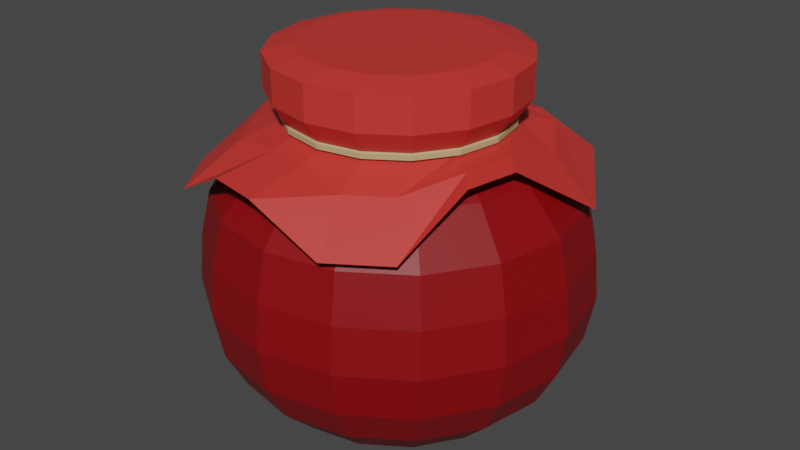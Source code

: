 # Source: Strawberry.blend  (saved by Blender 2.90.8; exported with 4.5.12 LTS)
import bpy
from mathutils import Matrix  # noqa: F401  (used for matrix-valued properties, if any)

bpy.ops.wm.read_factory_settings(use_empty=True)
scene = bpy.context.scene
scene.name = 'Scene'

# ---- collections
col_collection = bpy.data.collections.new('Collection'); scene.collection.children.link(col_collection)

# ---- materials (node trees are filled in below, after node groups)
mat_cap = bpy.data.materials.new('Cap')
mat_jam = bpy.data.materials.new('Jam')
mat_string = bpy.data.materials.new('String')

# ---- material node trees
mat_cap.use_nodes = True; mat_cap.node_tree.nodes.clear()
_N = mat_cap.node_tree.nodes; _L = mat_cap.node_tree.links
n0 = _N.new('ShaderNodeBsdfPrincipled'); n0.name = 'Principled BSDF'; n0.location = (10, 300)
n0.distribution = 'GGX'
n0.subsurface_method = 'BURLEY'
n0.inputs[0].default_value = (0.6246, 0.03632, 0.02907, 1.0)
n0.inputs[3].default_value = 1.45
n0.inputs[27].default_value = (0.0, 0.0, 0.0, 1.0)
n0.inputs[28].default_value = 1.0
n1 = _N.new('ShaderNodeOutputMaterial'); n1.name = 'Material Output'; n1.location = (300, 300)
_L.new(n0.outputs[0], n1.inputs[0])
n1.is_active_output = True
mat_jam.use_nodes = True; mat_jam.node_tree.nodes.clear()
_N = mat_jam.node_tree.nodes; _L = mat_jam.node_tree.links
n0 = _N.new('ShaderNodeBsdfPrincipled'); n0.name = 'Principled BSDF'; n0.location = (10, 300)
n0.distribution = 'GGX'
n0.subsurface_method = 'BURLEY'
n0.inputs[0].default_value = (0.2402, 0.0, 0.002468, 1.0)
n0.inputs[3].default_value = 1.45
n0.inputs[27].default_value = (0.0, 0.0, 0.0, 1.0)
n0.inputs[28].default_value = 1.0
n1 = _N.new('ShaderNodeOutputMaterial'); n1.name = 'Material Output'; n1.location = (300, 300)
_L.new(n0.outputs[0], n1.inputs[0])
n1.is_active_output = True
mat_string.use_nodes = True; mat_string.node_tree.nodes.clear()
_N = mat_string.node_tree.nodes; _L = mat_string.node_tree.links
n0 = _N.new('ShaderNodeBsdfPrincipled'); n0.name = 'Principled BSDF'; n0.location = (10, 300)
n0.distribution = 'GGX'
n0.subsurface_method = 'BURLEY'
n0.inputs[0].default_value = (0.4969, 0.4032, 0.2089, 1.0)
n0.inputs[3].default_value = 1.45
n0.inputs[27].default_value = (0.0, 0.0, 0.0, 1.0)
n0.inputs[28].default_value = 1.0
n1 = _N.new('ShaderNodeOutputMaterial'); n1.name = 'Material Output'; n1.location = (300, 300)
_L.new(n0.outputs[0], n1.inputs[0])
n1.is_active_output = True

# ---- world
world_world = bpy.data.worlds.new('World'); scene.world = world_world
world_world.use_nodes = True; world_world.node_tree.nodes.clear()
_N = world_world.node_tree.nodes; _L = world_world.node_tree.links
n0 = _N.new('ShaderNodeOutputWorld'); n0.name = 'World Output'; n0.location = (300, 300)
n1 = _N.new('ShaderNodeBackground'); n1.name = 'Background'; n1.location = (10, 300)
n1.inputs[0].default_value = (0.05088, 0.05088, 0.05088, 1.0)
_L.new(n1.outputs[0], n0.inputs[0])
n0.is_active_output = True
world_world.color = (0.05088, 0.05088, 0.05088)
world_world.use_sun_shadow = False
world_world.sun_shadow_jitter_overblur = 0.0

# ---- meshes
me_cylinder_005 = bpy.data.meshes.new('Cylinder.005')
me_cylinder_005.from_pydata([(6.424e-09, 0.8276, 0.005534), (0.3167, 0.7646, 0.005534), (0.5852, 0.5852, 0.005534), (0.7646, 0.3167, 0.005534), (0.8276, -3.425e-08, 0.005534), (0.7646, -0.3167, 0.005534), (0.5852, -0.5852, 0.005534), (0.3167, -0.7646, 0.005534), (1.314e-07, -0.8276, 0.005534), (-0.3167, -0.7646, 0.005534), (-0.5852, -0.5852, 0.005534), (-0.7646, -0.3167, 0.005534), (-0.8276, 1.18e-08, 0.005534), (-0.7646, 0.3167, 0.005534), (-0.5852, 0.5852, 0.005534), (-0.3167, 0.7646, 0.005534), (-0.003337, 1.006, 2.894), (0.3813, 0.9295, 2.894), (0.7073, 0.7116, 2.894), (0.9252, 0.3856, 2.894), (1.002, 0.0009598, 2.894), (0.9252, -0.3837, 2.894), (0.7073, -0.7097, 2.894), (0.3813, -0.9276, 2.894), (-0.003337, -1.004, 2.894), (-0.3879, -0.9276, 2.894), (-0.714, -0.7097, 2.894), (-0.9319, -0.3837, 2.894), (-1.008, 0.0009599, 2.894), (-0.9319, 0.3856, 2.894), (-0.714, 0.7116, 2.894), (-0.3879, 0.9295, 2.894), (-4.681e-08, 1.386, 2.617), (-5.273e-08, 1.722, 2.226), (0.5303, 1.28, 2.617), (0.6591, 1.591, 2.226), (0.98, 0.98, 2.617), (1.218, 1.218, 2.226), (1.28, 0.5303, 2.617), (1.591, 0.6591, 2.226), (1.386, -7.189e-08, 2.617), (1.722, -8.68e-08, 2.226), (1.28, -0.5303, 2.617), (1.591, -0.6591, 2.226), (0.98, -0.98, 2.617), (1.218, -1.218, 2.226), (0.5303, -1.28, 2.617), (0.6591, -1.591, 2.226), (1.625e-07, -1.386, 2.617), (2.076e-07, -1.722, 2.226), (-0.5303, -1.28, 2.617), (-0.6591, -1.591, 2.226), (-0.98, -0.98, 2.617), (-1.218, -1.218, 2.226), (-1.28, -0.5303, 2.617), (-1.591, -0.6591, 2.226), (-1.386, 5.215e-09, 2.617), (-1.722, 9.01e-09, 2.226), (-1.28, 0.5303, 2.617), (-1.591, 0.6591, 2.226), (-0.98, 0.98, 2.617), (-1.218, 1.218, 2.226), (-0.5303, 1.28, 2.617), (-0.6591, 1.591, 2.226), (-4.29e-08, 1.778, 0.8851), (-5.323e-08, 1.825, 1.777), (-5.269e-08, 1.862, 1.332), (0.6983, 1.686, 1.777), (0.6803, 1.642, 0.8851), (0.7126, 1.72, 1.332), (1.29, 1.29, 1.777), (1.257, 1.257, 0.8851), (1.317, 1.317, 1.332), (1.686, 0.6983, 1.777), (1.642, 0.6803, 0.8851), (1.72, 0.7126, 1.332), (1.825, -8.954e-08, 1.777), (1.778, -8.636e-08, 0.8851), (1.862, -9.054e-08, 1.332), (1.686, -0.6983, 1.777), (1.642, -0.6803, 0.8851), (1.72, -0.7126, 1.332), (1.29, -1.29, 1.777), (1.257, -1.257, 0.8851), (1.317, -1.317, 1.332), (0.6983, -1.686, 1.777), (0.6803, -1.642, 0.8851), (0.7126, -1.72, 1.332), (2.224e-07, -1.825, 1.777), (2.255e-07, -1.778, 0.8851), (2.284e-07, -1.862, 1.332), (-0.6983, -1.686, 1.777), (-0.6803, -1.642, 0.8851), (-0.7126, -1.72, 1.332), (-1.29, -1.29, 1.777), (-1.257, -1.257, 0.8851), (-1.317, -1.317, 1.332), (-1.686, -0.6983, 1.777), (-1.642, -0.6803, 0.8851), (-1.72, -0.7126, 1.332), (-1.825, 1.197e-08, 1.777), (-1.778, 1.254e-08, 0.8851), (-1.862, 1.284e-08, 1.332), (-1.686, 0.6983, 1.777), (-1.642, 0.6803, 0.8851), (-1.72, 0.7126, 1.332), (-1.29, 1.29, 1.777), (-1.257, 1.257, 0.8851), (-1.317, 1.317, 1.332), (-0.6983, 1.686, 1.777), (-0.6803, 1.642, 0.8851), (-0.7126, 1.72, 1.332), (-1.163e-08, 1.253, 0.1922), (-3.49e-08, 1.583, 0.518), (0.6057, 1.462, 0.518), (0.4795, 1.158, 0.1922), (1.119, 1.119, 0.518), (0.8861, 0.8861, 0.1922), (1.462, 0.6057, 0.518), (1.158, 0.4795, 0.1922), (1.583, -7.68e-08, 0.518), (1.253, -5.673e-08, 0.1922), (1.462, -0.6057, 0.518), (1.158, -0.4795, 0.1922), (1.119, -1.119, 0.518), (0.8861, -0.8861, 0.1922), (0.6057, -1.462, 0.518), (0.4795, -1.158, 0.1922), (2.041e-07, -1.583, 0.518), (1.776e-07, -1.253, 0.1922), (-0.6057, -1.462, 0.518), (-0.4795, -1.158, 0.1922), (-1.119, -1.119, 0.518), (-0.8861, -0.8861, 0.1922), (-1.462, -0.6057, 0.518), (-1.158, -0.4795, 0.1922), (-1.583, 1.126e-08, 0.518), (-1.253, 1.299e-08, 0.1922), (-1.462, 0.6057, 0.518), (-1.158, 0.4796, 0.1922), (-1.119, 1.119, 0.518), (-0.8861, 0.8861, 0.1922), (-0.6057, 1.462, 0.518), (-0.4795, 1.158, 0.1922), (-0.003337, 1.195, 3.174), (0.4534, 1.104, 3.174), (0.8407, 0.845, 3.174), (1.099, 0.4577, 3.174), (1.19, 0.0009598, 3.174), (1.099, -0.4558, 3.174), (0.8407, -0.8431, 3.174), (0.4534, -1.102, 3.174), (-0.003337, -1.193, 3.174), (-0.4601, -1.102, 3.174), (-0.8474, -0.8431, 3.174), (-1.106, -0.4558, 3.174), (-1.197, 0.0009599, 3.174), (-1.106, 0.4577, 3.174), (-0.8474, 0.845, 3.174), (-0.4601, 1.104, 3.174), (-0.003337, 1.195, 3.507), (0.4534, 1.104, 3.507), (0.8407, 0.845, 3.507), (1.099, 0.4577, 3.507), (1.19, 0.0009598, 3.507), (1.099, -0.4558, 3.507), (0.8407, -0.8431, 3.507), (0.4534, -1.102, 3.507), (-0.003337, -1.193, 3.507), (-0.4601, -1.102, 3.507), (-0.8474, -0.8431, 3.507), (-1.106, -0.4558, 3.507), (-1.197, 0.0009599, 3.507), (-1.106, 0.4577, 3.507), (-0.8474, 0.845, 3.507), (-0.4601, 1.104, 3.507), (-0.003337, 0.9226, 3.573), (0.3494, 0.8525, 3.573), (0.6484, 0.6527, 3.573), (0.8482, 0.3537, 3.573), (0.9183, 0.0009598, 3.573), (0.8482, -0.3517, 3.573), (0.6484, -0.6508, 3.573), (0.3494, -0.8505, 3.573), (-0.003337, -0.9207, 3.573), (-0.356, -0.8505, 3.573), (-0.655, -0.6508, 3.573), (-0.8548, -0.3517, 3.573), (-0.925, 0.0009599, 3.573), (-0.8548, 0.3537, 3.573), (-0.655, 0.6527, 3.573), (-0.356, 0.8525, 3.573), (-0.003337, -1.063, 2.905), (-0.003337, -1.047, 2.964), (-0.4044, -0.9674, 2.964), (-0.4104, -0.9818, 2.905), (0.4037, 0.9838, 2.905), (0.3978, 0.9693, 2.964), (0.7378, 0.7421, 2.964), (0.7489, 0.7532, 2.905), (-0.7445, -0.7402, 2.964), (-0.7555, -0.7512, 2.905), (0.965, 0.4021, 2.964), (0.9795, 0.408, 2.905), (-0.9717, -0.4001, 2.964), (-0.9861, -0.4061, 2.905), (1.045, 0.0009598, 2.964), (1.06, 0.0009598, 2.905), (-1.051, 0.0009599, 2.964), (-1.067, 0.0009599, 2.905), (0.965, -0.4001, 2.964), (0.9795, -0.4061, 2.905), (-0.9717, 0.4021, 2.964), (-0.9861, 0.408, 2.905), (0.7378, -0.7402, 2.964), (0.7489, -0.7512, 2.905), (-0.7445, 0.7421, 2.964), (-0.7555, 0.7532, 2.905), (0.3978, -0.9674, 2.964), (0.4037, -0.9818, 2.905), (-0.4044, 0.9693, 2.964), (-0.4104, 0.9838, 2.905), (-0.003337, 1.065, 2.905), (-0.003337, 1.049, 2.964), (-0.003337, -1.066, 2.953), (-0.4116, -0.9846, 2.953), (0.4049, 0.9865, 2.953), (0.751, 0.7553, 2.953), (-0.7577, -0.7534, 2.953), (0.9822, 0.4092, 2.953), (-0.9889, -0.4073, 2.953), (1.063, 0.0009598, 2.953), (-1.07, 0.0009599, 2.953), (0.9822, -0.4073, 2.953), (-0.9889, 0.4092, 2.953), (0.751, -0.7534, 2.953), (-0.7577, 0.7553, 2.953), (0.4049, -0.9846, 2.953), (-0.4116, 0.9865, 2.953), (-0.003337, 1.068, 2.953), (0.09725, 1.533, 2.663), (0.5515, 1.442, 2.663), (1.189, 1.379, 2.449), (1.775, 0.4489, 2.339), (1.423, -0.2555, 2.829), (1.322, -0.7641, 2.829), (1.127, -1.388, 2.343), (0.6101, -1.733, 2.343), (-0.09438, -1.755, 2.678), (-0.5862, -1.657, 2.678), (-1.343, -1.405, 2.265), (-1.722, -0.8378, 2.265), (-1.717, 0.02539, 2.609), (-1.585, 0.689, 2.609), (-1.413, 1.327, 2.167), (-0.6657, 1.826, 2.167), (-0.4257, -1.121, 2.81), (-0.03645, -1.198, 2.81), (0.9665, 1.048, 2.758), (0.4191, 1.028, 2.773), (-1.009, -0.9963, 2.698), (1.341, 0.457, 2.704), (-1.315, -0.5389, 2.698), (1.264, -0.1159, 2.869), (-1.399, 0.01355, 2.682), (1.171, -0.5847, 2.869), (-1.291, 0.5531, 2.682), (0.8403, -1.039, 2.716), (-0.9802, 0.9907, 2.692), (0.4717, -1.285, 2.716), (-0.5228, 1.296, 2.692), (0.0444, 1.103, 2.773)], [], [(15, 143, 112, 0), (116, 114, 68, 71), (118, 116, 71, 74), (120, 118, 74, 77), (122, 120, 77, 80), (124, 122, 80, 83), (126, 124, 83, 86), (128, 126, 86, 89), (130, 128, 89, 92), (132, 130, 92, 95), (134, 132, 95, 98), (136, 134, 98, 101), (138, 136, 101, 104), (140, 138, 104, 107), (46, 44, 22, 23), (142, 140, 107, 110), (113, 142, 110, 64), (0, 1, 2, 3, 4, 5, 6, 7, 8, 9, 10, 11, 12, 13, 14, 15), (62, 60, 30, 31), (56, 54, 27, 28), (36, 34, 17, 18), (42, 40, 20, 21), (52, 50, 25, 26), (60, 58, 29, 30), (38, 36, 18, 19), (48, 46, 23, 24), (58, 56, 28, 29), (44, 42, 21, 22), (54, 52, 26, 27), (40, 38, 19, 20), (50, 48, 24, 25), (32, 62, 31, 16), (109, 106, 61, 63), (194, 193, 152, 153), (88, 85, 47, 49), (91, 88, 49, 51), (70, 67, 35, 37), (0, 112, 115, 1), (94, 91, 51, 53), (73, 70, 37, 39), (97, 94, 53, 55), (76, 73, 39, 41), (100, 97, 55, 57), (79, 76, 41, 43), (103, 100, 57, 59), (82, 79, 43, 45), (106, 103, 59, 61), (85, 82, 45, 47), (65, 109, 63, 33), (35, 33, 32, 34), (2, 117, 119, 3), (37, 35, 34, 36), (3, 119, 121, 4), (39, 37, 36, 38), (4, 121, 123, 5), (41, 39, 38, 40), (5, 123, 125, 6), (43, 41, 40, 42), (6, 125, 127, 7), (45, 43, 42, 44), (7, 127, 129, 8), (47, 45, 44, 46), (8, 129, 131, 9), (49, 47, 46, 48), (9, 131, 133, 10), (51, 49, 48, 50), (10, 133, 135, 11), (53, 51, 50, 52), (11, 135, 137, 12), (55, 53, 52, 54), (12, 137, 139, 13), (57, 55, 54, 56), (13, 139, 141, 14), (59, 57, 56, 58), (14, 141, 143, 15), (61, 59, 58, 60), (63, 61, 60, 62), (1, 115, 117, 2), (33, 63, 62, 32), (34, 32, 16, 17), (68, 64, 66, 69), (69, 66, 65, 67), (71, 68, 69, 72), (72, 69, 67, 70), (74, 71, 72, 75), (75, 72, 70, 73), (77, 74, 75, 78), (78, 75, 73, 76), (80, 77, 78, 81), (81, 78, 76, 79), (83, 80, 81, 84), (84, 81, 79, 82), (86, 83, 84, 87), (87, 84, 82, 85), (89, 86, 87, 90), (90, 87, 85, 88), (92, 89, 90, 93), (93, 90, 88, 91), (95, 92, 93, 96), (96, 93, 91, 94), (98, 95, 96, 99), (99, 96, 94, 97), (101, 98, 99, 102), (102, 99, 97, 100), (104, 101, 102, 105), (105, 102, 100, 103), (107, 104, 105, 108), (108, 105, 103, 106), (110, 107, 108, 111), (111, 108, 106, 109), (64, 110, 111, 66), (66, 111, 109, 65), (67, 65, 33, 35), (115, 112, 113, 114), (117, 115, 114, 116), (119, 117, 116, 118), (121, 119, 118, 120), (123, 121, 120, 122), (125, 123, 122, 124), (127, 125, 124, 126), (129, 127, 126, 128), (131, 129, 128, 130), (133, 131, 130, 132), (135, 133, 132, 134), (137, 135, 134, 136), (139, 137, 136, 138), (141, 139, 138, 140), (143, 141, 140, 142), (112, 143, 142, 113), (114, 113, 64, 68), (156, 155, 171, 172), (198, 197, 145, 146), (200, 194, 153, 154), (202, 198, 146, 147), (204, 200, 154, 155), (206, 202, 147, 148), (208, 204, 155, 156), (210, 206, 148, 149), (212, 208, 156, 157), (214, 210, 149, 150), (216, 212, 157, 158), (218, 214, 150, 151), (220, 216, 158, 159), (193, 218, 151, 152), (197, 223, 144, 145), (223, 220, 159, 144), (162, 161, 177, 178), (149, 148, 164, 165), (157, 156, 172, 173), (150, 149, 165, 166), (158, 157, 173, 174), (151, 150, 166, 167), (159, 158, 174, 175), (152, 151, 167, 168), (145, 144, 160, 161), (144, 159, 175, 160), (153, 152, 168, 169), (146, 145, 161, 162), (154, 153, 169, 170), (147, 146, 162, 163), (155, 154, 170, 171), (148, 147, 163, 164), (177, 176, 191, 190, 189, 188, 187, 186, 185, 184, 183, 182, 181, 180, 179, 178), (170, 169, 185, 186), (163, 162, 178, 179), (171, 170, 186, 187), (164, 163, 179, 180), (172, 171, 187, 188), (165, 164, 180, 181), (173, 172, 188, 189), (166, 165, 181, 182), (174, 173, 189, 190), (167, 166, 182, 183), (175, 174, 190, 191), (168, 167, 183, 184), (161, 160, 176, 177), (160, 175, 191, 176), (169, 168, 184, 185), (16, 31, 221, 222), (239, 238, 220, 223), (17, 16, 222, 196), (226, 239, 223, 197), (24, 23, 219, 192), (224, 237, 218, 193), (31, 30, 217, 221), (238, 236, 216, 220), (23, 22, 215, 219), (237, 235, 214, 218), (30, 29, 213, 217), (236, 234, 212, 216), (22, 21, 211, 215), (235, 233, 210, 214), (29, 28, 209, 213), (234, 232, 208, 212), (21, 20, 207, 211), (233, 231, 206, 210), (28, 27, 205, 209), (232, 230, 204, 208), (20, 19, 203, 207), (231, 229, 202, 206), (27, 26, 201, 205), (230, 228, 200, 204), (19, 18, 199, 203), (229, 227, 198, 202), (26, 25, 195, 201), (228, 225, 194, 200), (18, 17, 196, 199), (227, 226, 197, 198), (25, 24, 192, 195), (225, 224, 193, 194), (195, 192, 224, 225), (199, 196, 226, 227), (201, 195, 225, 228), (203, 199, 227, 229), (205, 201, 228, 230), (207, 203, 229, 231), (209, 205, 230, 232), (211, 207, 231, 233), (213, 209, 232, 234), (215, 211, 233, 235), (217, 213, 234, 236), (219, 215, 235, 237), (221, 217, 236, 238), (192, 219, 237, 224), (196, 222, 239, 226), (222, 221, 238, 239), (257, 256, 249, 248), (259, 258, 242, 241), (256, 260, 250, 249), (258, 261, 243, 242), (260, 262, 251, 250), (261, 263, 244, 243), (262, 264, 252, 251), (263, 265, 245, 244), (264, 266, 253, 252), (265, 267, 246, 245), (266, 268, 254, 253), (267, 269, 247, 246), (268, 270, 255, 254), (269, 257, 248, 247), (271, 259, 241, 240), (270, 271, 240, 255), (31, 16, 271, 270), (16, 17, 259, 271), (23, 24, 257, 269), (30, 31, 270, 268), (22, 23, 269, 267), (29, 30, 268, 266), (21, 22, 267, 265), (28, 29, 266, 264), (20, 21, 265, 263), (27, 28, 264, 262), (19, 20, 263, 261), (26, 27, 262, 260), (18, 19, 261, 258), (25, 26, 260, 256), (17, 18, 258, 259), (24, 25, 256, 257)])
me_cylinder_005.polygons.foreach_set('material_index', [1, 1, 1, 1, 1, 1, 1, 1, 1, 1, 1, 1, 1, 1, 1, 1, 1, 1, 1, 1, 0, 1, 1, 1, 1, 1, 1, 1, 1, 1, 1, 0, 1, 0, 1, 1, 1, 1, 1, 1, 1, 1, 1, 1, 1, 1, 1, 1, 1, 1, 1, 1, 1, 1, 1, 1, 1, 1, 1, 1, 1, 1, 1, 1, 1, 1, 1, 1, 1, 1, 1, 1, 1, 1, 1, 1, 1, 1, 1, 0, 1, 1, 1, 1, 1, 1, 1, 1, 1, 1, 1, 1, 1, 1, 1, 1, 1, 1, 1, 1, 1, 1, 1, 1, 1, 1, 1, 1, 1, 1, 1, 1, 1, 1, 1, 1, 1, 1, 1, 1, 1, 1, 1, 1, 1, 1, 1, 1, 1, 1, 0, 0, 0, 0, 0, 0, 0, 0, 0, 0, 0, 0, 0, 0, 0, 0, 0, 0, 0, 0, 0, 0, 0, 0, 0, 0, 0, 0, 0, 0, 0, 0, 0, 0, 0, 0, 0, 0, 0, 0, 0, 0, 0, 0, 0, 0, 0, 0, 0, 2, 0, 2, 0, 2, 0, 2, 0, 2, 0, 2, 0, 2, 0, 2, 0, 2, 0, 2, 0, 2, 0, 2, 0, 2, 0, 2, 0, 2, 0, 2, 2, 2, 2, 2, 2, 2, 2, 2, 2, 2, 2, 2, 2, 2, 2, 2, 0, 0, 0, 0, 0, 0, 0, 0, 0, 0, 0, 0, 0, 0, 0, 0, 0, 1, 0, 0, 0, 0, 0, 0, 0, 0, 0, 0, 0, 0, 0, 0])
_uv = me_cylinder_005.uv_layers.new(name='UVMap')
_uv.uv.foreach_set('vector', [0.0625, 0.5, 0.0625, 0.875, 0.0, 0.875, 0.0, 0.5, 0.875, 1.0, 0.9375, 1.0, 0.9375, 1.0, 0.875, 1.0, 0.8125, 1.0, 0.875, 1.0, 0.875, 1.0, 0.8125, 1.0, 0.75, 1.0, 0.8125, 1.0, 0.8125, 1.0, 0.75, 1.0, 0.6875, 1.0, 0.75, 1.0, 0.75, 1.0, 0.6875, 1.0, 0.625, 1.0, 0.6875, 1.0, 0.6875, 1.0, 0.625, 1.0, 0.5625, 1.0, 0.625, 1.0, 0.625, 1.0, 0.5625, 1.0, 0.5, 1.0, 0.5625, 1.0, 0.5625, 1.0, 0.5, 1.0, 0.4375, 1.0, 0.5, 1.0, 0.5, 1.0, 0.4375, 1.0, 0.375, 1.0, 0.4375, 1.0, 0.4375, 1.0, 0.375, 1.0, 0.3125, 1.0, 0.375, 1.0, 0.375, 1.0, 0.3125, 1.0, 0.25, 1.0, 0.3125, 1.0, 0.3125, 1.0, 0.25, 1.0, 0.1875, 1.0, 0.25, 1.0, 0.25, 1.0, 0.1875, 1.0, 0.125, 1.0, 0.1875, 1.0, 0.1875, 1.0, 0.125, 1.0, 0.5625, 1.0, 0.625, 1.0, 0.625, 1.0, 0.5625, 1.0, 0.0625, 1.0, 0.125, 1.0, 0.125, 1.0, 0.0625, 1.0, 0.0, 1.0, 0.0625, 1.0, 0.0625, 1.0, 0.0, 1.0, 0.75, 0.49, 0.8418, 0.4717, 0.9197, 0.4197, 0.9717, 0.3418, 0.99, 0.25, 0.9717, 0.1582, 0.9197, 0.08029, 0.8418, 0.02827, 0.75, 0.01, 0.6582, 0.02827, 0.5803, 0.08029, 0.5283, 0.1582, 0.51, 0.25, 0.5283, 0.3418, 0.5803, 0.4197, 0.6582, 0.4717, 0.0625, 1.0, 0.125, 1.0, 0.125, 1.0, 0.0625, 1.0, 0.25, 1.0, 0.3125, 1.0, 0.3125, 1.0, 0.25, 1.0, 0.875, 1.0, 0.9375, 1.0, 0.9375, 1.0, 0.875, 1.0, 0.6875, 1.0, 0.75, 1.0, 0.75, 1.0, 0.6875, 1.0, 0.375, 1.0, 0.4375, 1.0, 0.4375, 1.0, 0.375, 1.0, 0.125, 1.0, 0.1875, 1.0, 0.1875, 1.0, 0.125, 1.0, 0.8125, 1.0, 0.875, 1.0, 0.875, 1.0, 0.8125, 1.0, 0.5, 1.0, 0.5625, 1.0, 0.5625, 1.0, 0.5, 1.0, 0.1875, 1.0, 0.25, 1.0, 0.25, 1.0, 0.1875, 1.0, 0.625, 1.0, 0.6875, 1.0, 0.6875, 1.0, 0.625, 1.0, 0.3125, 1.0, 0.375, 1.0, 0.375, 1.0, 0.3125, 1.0, 0.75, 1.0, 0.8125, 1.0, 0.8125, 1.0, 0.75, 1.0, 0.4375, 1.0, 0.5, 1.0, 0.5, 1.0, 0.4375, 1.0, 0.0, 1.0, 0.0625, 1.0, 0.0625, 1.0, 0.0, 1.0, 0.0625, 1.0, 0.125, 1.0, 0.125, 1.0, 0.0625, 1.0, 0.4375, 1.0, 0.5, 1.0, 0.5, 1.0, 0.4375, 1.0, 0.5, 1.0, 0.5625, 1.0, 0.5625, 1.0, 0.5, 1.0, 0.4375, 1.0, 0.5, 1.0, 0.5, 1.0, 0.4375, 1.0, 0.875, 1.0, 0.9375, 1.0, 0.9375, 1.0, 0.875, 1.0, 1.0, 0.5, 1.0, 0.875, 0.9375, 0.875, 0.9375, 0.5, 0.375, 1.0, 0.4375, 1.0, 0.4375, 1.0, 0.375, 1.0, 0.8125, 1.0, 0.875, 1.0, 0.875, 1.0, 0.8125, 1.0, 0.3125, 1.0, 0.375, 1.0, 0.375, 1.0, 0.3125, 1.0, 0.75, 1.0, 0.8125, 1.0, 0.8125, 1.0, 0.75, 1.0, 0.25, 1.0, 0.3125, 1.0, 0.3125, 1.0, 0.25, 1.0, 0.6875, 1.0, 0.75, 1.0, 0.75, 1.0, 0.6875, 1.0, 0.1875, 1.0, 0.25, 1.0, 0.25, 1.0, 0.1875, 1.0, 0.625, 1.0, 0.6875, 1.0, 0.6875, 1.0, 0.625, 1.0, 0.125, 1.0, 0.1875, 1.0, 0.1875, 1.0, 0.125, 1.0, 0.5625, 1.0, 0.625, 1.0, 0.625, 1.0, 0.5625, 1.0, 0.0003903, 1.0, 0.0625, 1.0, 0.0625, 1.0, 0.000784, 1.0, 0.9375, 1.0, 0.9992, 1.0, 1.0, 1.0, 0.9375, 1.0, 0.875, 0.5, 0.875, 0.875, 0.8125, 0.875, 0.8125, 0.5, 0.875, 1.0, 0.9375, 1.0, 0.9375, 1.0, 0.875, 1.0, 0.8125, 0.5, 0.8125, 0.875, 0.75, 0.875, 0.75, 0.5, 0.8125, 1.0, 0.875, 1.0, 0.875, 1.0, 0.8125, 1.0, 0.75, 0.5, 0.75, 0.875, 0.6875, 0.875, 0.6875, 0.5, 0.75, 1.0, 0.8125, 1.0, 0.8125, 1.0, 0.75, 1.0, 0.6875, 0.5, 0.6875, 0.875, 0.625, 0.875, 0.625, 0.5, 0.6875, 1.0, 0.75, 1.0, 0.75, 1.0, 0.6875, 1.0, 0.625, 0.5, 0.625, 0.875, 0.5625, 0.875, 0.5625, 0.5, 0.625, 1.0, 0.6875, 1.0, 0.6875, 1.0, 0.625, 1.0, 0.5625, 0.5, 0.5625, 0.875, 0.5, 0.875, 0.5, 0.5, 0.5625, 1.0, 0.625, 1.0, 0.625, 1.0, 0.5625, 1.0, 0.5, 0.5, 0.5, 0.875, 0.4375, 0.875, 0.4375, 0.5, 0.5, 1.0, 0.5625, 1.0, 0.5625, 1.0, 0.5, 1.0, 0.4375, 0.5, 0.4375, 0.875, 0.375, 0.875, 0.375, 0.5, 0.4375, 1.0, 0.5, 1.0, 0.5, 1.0, 0.4375, 1.0, 0.375, 0.5, 0.375, 0.875, 0.3125, 0.875, 0.3125, 0.5, 0.375, 1.0, 0.4375, 1.0, 0.4375, 1.0, 0.375, 1.0, 0.3125, 0.5, 0.3125, 0.875, 0.25, 0.875, 0.25, 0.5, 0.3125, 1.0, 0.375, 1.0, 0.375, 1.0, 0.3125, 1.0, 0.25, 0.5, 0.25, 0.875, 0.1875, 0.875, 0.1875, 0.5, 0.25, 1.0, 0.3125, 1.0, 0.3125, 1.0, 0.25, 1.0, 0.1875, 0.5, 0.1875, 0.875, 0.125, 0.875, 0.125, 0.5, 0.1875, 1.0, 0.25, 1.0, 0.25, 1.0, 0.1875, 1.0, 0.125, 0.5, 0.125, 0.875, 0.0625, 0.875, 0.0625, 0.5, 0.125, 1.0, 0.1875, 1.0, 0.1875, 1.0, 0.125, 1.0, 0.0625, 1.0, 0.125, 1.0, 0.125, 1.0, 0.0625, 1.0, 0.9375, 0.5, 0.9375, 0.875, 0.875, 0.875, 0.875, 0.5, 0.000784, 1.0, 0.0625, 1.0, 0.0625, 1.0, 0.0, 1.0, 0.9375, 1.0, 1.0, 1.0, 1.0, 1.0, 0.9375, 1.0, 0.9375, 1.0, 1.0, 1.0, 0.9993, 1.0, 0.9375, 1.0, 0.9375, 1.0, 0.9993, 1.0, 0.9996, 1.0, 0.9375, 1.0, 0.875, 1.0, 0.9375, 1.0, 0.9375, 1.0, 0.875, 1.0, 0.875, 1.0, 0.9375, 1.0, 0.9375, 1.0, 0.875, 1.0, 0.8125, 1.0, 0.875, 1.0, 0.875, 1.0, 0.8125, 1.0, 0.8125, 1.0, 0.875, 1.0, 0.875, 1.0, 0.8125, 1.0, 0.75, 1.0, 0.8125, 1.0, 0.8125, 1.0, 0.75, 1.0, 0.75, 1.0, 0.8125, 1.0, 0.8125, 1.0, 0.75, 1.0, 0.6875, 1.0, 0.75, 1.0, 0.75, 1.0, 0.6875, 1.0, 0.6875, 1.0, 0.75, 1.0, 0.75, 1.0, 0.6875, 1.0, 0.625, 1.0, 0.6875, 1.0, 0.6875, 1.0, 0.625, 1.0, 0.625, 1.0, 0.6875, 1.0, 0.6875, 1.0, 0.625, 1.0, 0.5625, 1.0, 0.625, 1.0, 0.625, 1.0, 0.5625, 1.0, 0.5625, 1.0, 0.625, 1.0, 0.625, 1.0, 0.5625, 1.0, 0.5, 1.0, 0.5625, 1.0, 0.5625, 1.0, 0.5, 1.0, 0.5, 1.0, 0.5625, 1.0, 0.5625, 1.0, 0.5, 1.0, 0.4375, 1.0, 0.5, 1.0, 0.5, 1.0, 0.4375, 1.0, 0.4375, 1.0, 0.5, 1.0, 0.5, 1.0, 0.4375, 1.0, 0.375, 1.0, 0.4375, 1.0, 0.4375, 1.0, 0.375, 1.0, 0.375, 1.0, 0.4375, 1.0, 0.4375, 1.0, 0.375, 1.0, 0.3125, 1.0, 0.375, 1.0, 0.375, 1.0, 0.3125, 1.0, 0.3125, 1.0, 0.375, 1.0, 0.375, 1.0, 0.3125, 1.0, 0.25, 1.0, 0.3125, 1.0, 0.3125, 1.0, 0.25, 1.0, 0.25, 1.0, 0.3125, 1.0, 0.3125, 1.0, 0.25, 1.0, 0.1875, 1.0, 0.25, 1.0, 0.25, 1.0, 0.1875, 1.0, 0.1875, 1.0, 0.25, 1.0, 0.25, 1.0, 0.1875, 1.0, 0.125, 1.0, 0.1875, 1.0, 0.1875, 1.0, 0.125, 1.0, 0.125, 1.0, 0.1875, 1.0, 0.1875, 1.0, 0.125, 1.0, 0.0625, 1.0, 0.125, 1.0, 0.125, 1.0, 0.0625, 1.0, 0.0625, 1.0, 0.125, 1.0, 0.125, 1.0, 0.0625, 1.0, 0.0, 1.0, 0.0625, 1.0, 0.0625, 1.0, 0.0007051, 1.0, 0.0007051, 1.0, 0.0625, 1.0, 0.0625, 1.0, 0.0003903, 1.0, 0.9375, 1.0, 0.9996, 1.0, 0.9992, 1.0, 0.9375, 1.0, 0.9375, 0.875, 1.0, 0.875, 1.0, 1.0, 0.9375, 1.0, 0.875, 0.875, 0.9375, 0.875, 0.9375, 1.0, 0.875, 1.0, 0.8125, 0.875, 0.875, 0.875, 0.875, 1.0, 0.8125, 1.0, 0.75, 0.875, 0.8125, 0.875, 0.8125, 1.0, 0.75, 1.0, 0.6875, 0.875, 0.75, 0.875, 0.75, 1.0, 0.6875, 1.0, 0.625, 0.875, 0.6875, 0.875, 0.6875, 1.0, 0.625, 1.0, 0.5625, 0.875, 0.625, 0.875, 0.625, 1.0, 0.5625, 1.0, 0.5, 0.875, 0.5625, 0.875, 0.5625, 1.0, 0.5, 1.0, 0.4375, 0.875, 0.5, 0.875, 0.5, 1.0, 0.4375, 1.0, 0.375, 0.875, 0.4375, 0.875, 0.4375, 1.0, 0.375, 1.0, 0.3125, 0.875, 0.375, 0.875, 0.375, 1.0, 0.3125, 1.0, 0.25, 0.875, 0.3125, 0.875, 0.3125, 1.0, 0.25, 1.0, 0.1875, 0.875, 0.25, 0.875, 0.25, 1.0, 0.1875, 1.0, 0.125, 0.875, 0.1875, 0.875, 0.1875, 1.0, 0.125, 1.0, 0.0625, 0.875, 0.125, 0.875, 0.125, 1.0, 0.0625, 1.0, 0.0, 0.875, 0.0625, 0.875, 0.0625, 1.0, 0.0, 1.0, 0.9375, 1.0, 1.0, 1.0, 1.0, 1.0, 0.9375, 1.0, 0.25, 1.0, 0.3125, 1.0, 0.3125, 1.0, 0.25, 1.0, 0.875, 1.0, 0.9375, 1.0, 0.9375, 1.0, 0.875, 1.0, 0.375, 1.0, 0.4375, 1.0, 0.4375, 1.0, 0.375, 1.0, 0.8125, 1.0, 0.875, 1.0, 0.875, 1.0, 0.8125, 1.0, 0.3125, 1.0, 0.375, 1.0, 0.375, 1.0, 0.3125, 1.0, 0.75, 1.0, 0.8125, 1.0, 0.8125, 1.0, 0.75, 1.0, 0.25, 1.0, 0.3125, 1.0, 0.3125, 1.0, 0.25, 1.0, 0.6875, 1.0, 0.75, 1.0, 0.75, 1.0, 0.6875, 1.0, 0.1875, 1.0, 0.25, 1.0, 0.25, 1.0, 0.1875, 1.0, 0.625, 1.0, 0.6875, 1.0, 0.6875, 1.0, 0.625, 1.0, 0.125, 1.0, 0.1875, 1.0, 0.1875, 1.0, 0.125, 1.0, 0.5625, 1.0, 0.625, 1.0, 0.625, 1.0, 0.5625, 1.0, 0.0625, 1.0, 0.125, 1.0, 0.125, 1.0, 0.0625, 1.0, 0.5, 1.0, 0.5625, 1.0, 0.5625, 1.0, 0.5, 1.0, 0.9375, 1.0, 1.0, 1.0, 1.0, 1.0, 0.9375, 1.0, 0.0, 1.0, 0.0625, 1.0, 0.0625, 1.0, 0.0, 1.0, 0.875, 1.0, 0.9375, 1.0, 0.9375, 1.0, 0.875, 1.0, 0.6875, 1.0, 0.75, 1.0, 0.75, 1.0, 0.6875, 1.0, 0.1875, 1.0, 0.25, 1.0, 0.25, 1.0, 0.1875, 1.0, 0.625, 1.0, 0.6875, 1.0, 0.6875, 1.0, 0.625, 1.0, 0.125, 1.0, 0.1875, 1.0, 0.1875, 1.0, 0.125, 1.0, 0.5625, 1.0, 0.625, 1.0, 0.625, 1.0, 0.5625, 1.0, 0.0625, 1.0, 0.125, 1.0, 0.125, 1.0, 0.0625, 1.0, 0.5, 1.0, 0.5625, 1.0, 0.5625, 1.0, 0.5, 1.0, 0.9375, 1.0, 1.0, 1.0, 1.0, 1.0, 0.9375, 1.0, 0.0, 1.0, 0.0625, 1.0, 0.0625, 1.0, 0.0, 1.0, 0.4375, 1.0, 0.5, 1.0, 0.5, 1.0, 0.4375, 1.0, 0.875, 1.0, 0.9375, 1.0, 0.9375, 1.0, 0.875, 1.0, 0.375, 1.0, 0.4375, 1.0, 0.4375, 1.0, 0.375, 1.0, 0.8125, 1.0, 0.875, 1.0, 0.875, 1.0, 0.8125, 1.0, 0.3125, 1.0, 0.375, 1.0, 0.375, 1.0, 0.3125, 1.0, 0.75, 1.0, 0.8125, 1.0, 0.8125, 1.0, 0.75, 1.0, 0.3418, 0.4717, 0.25, 0.49, 0.1582, 0.4717, 0.08029, 0.4197, 0.02827, 0.3418, 0.01, 0.25, 0.02827, 0.1582, 0.08029, 0.08029, 0.1582, 0.02827, 0.25, 0.01, 0.3418, 0.02827, 0.4197, 0.08029, 0.4717, 0.1582, 0.49, 0.25, 0.4717, 0.3418, 0.4197, 0.4197, 0.375, 1.0, 0.4375, 1.0, 0.4375, 1.0, 0.375, 1.0, 0.8125, 1.0, 0.875, 1.0, 0.875, 1.0, 0.8125, 1.0, 0.3125, 1.0, 0.375, 1.0, 0.375, 1.0, 0.3125, 1.0, 0.75, 1.0, 0.8125, 1.0, 0.8125, 1.0, 0.75, 1.0, 0.25, 1.0, 0.3125, 1.0, 0.3125, 1.0, 0.25, 1.0, 0.6875, 1.0, 0.75, 1.0, 0.75, 1.0, 0.6875, 1.0, 0.1875, 1.0, 0.25, 1.0, 0.25, 1.0, 0.1875, 1.0, 0.625, 1.0, 0.6875, 1.0, 0.6875, 1.0, 0.625, 1.0, 0.125, 1.0, 0.1875, 1.0, 0.1875, 1.0, 0.125, 1.0, 0.5625, 1.0, 0.625, 1.0, 0.625, 1.0, 0.5625, 1.0, 0.0625, 1.0, 0.125, 1.0, 0.125, 1.0, 0.0625, 1.0, 0.5, 1.0, 0.5625, 1.0, 0.5625, 1.0, 0.5, 1.0, 0.9375, 1.0, 1.0, 1.0, 1.0, 1.0, 0.9375, 1.0, 0.0, 1.0, 0.0625, 1.0, 0.0625, 1.0, 0.0, 1.0, 0.4375, 1.0, 0.5, 1.0, 0.5, 1.0, 0.4375, 1.0, 0.0, 1.0, 0.0625, 1.0, 0.0625, 1.0, 0.0, 1.0, 0.0, 1.0, 0.0625, 1.0, 0.0625, 1.0, 0.0, 1.0, 0.9375, 1.0, 1.0, 1.0, 1.0, 1.0, 0.9375, 1.0, 0.9375, 1.0, 1.0, 1.0, 1.0, 1.0, 0.9375, 1.0, 0.5, 1.0, 0.5625, 1.0, 0.5625, 1.0, 0.5, 1.0, 0.5, 1.0, 0.5625, 1.0, 0.5625, 1.0, 0.5, 1.0, 0.0625, 1.0, 0.125, 1.0, 0.125, 1.0, 0.0625, 1.0, 0.0625, 1.0, 0.125, 1.0, 0.125, 1.0, 0.0625, 1.0, 0.5625, 1.0, 0.625, 1.0, 0.625, 1.0, 0.5625, 1.0, 0.5625, 1.0, 0.625, 1.0, 0.625, 1.0, 0.5625, 1.0, 0.125, 1.0, 0.1875, 1.0, 0.1875, 1.0, 0.125, 1.0, 0.125, 1.0, 0.1875, 1.0, 0.1875, 1.0, 0.125, 1.0, 0.625, 1.0, 0.6875, 1.0, 0.6875, 1.0, 0.625, 1.0, 0.625, 1.0, 0.6875, 1.0, 0.6875, 1.0, 0.625, 1.0, 0.1875, 1.0, 0.25, 1.0, 0.25, 1.0, 0.1875, 1.0, 0.1875, 1.0, 0.25, 1.0, 0.25, 1.0, 0.1875, 1.0, 0.6875, 1.0, 0.75, 1.0, 0.75, 1.0, 0.6875, 1.0, 0.6875, 1.0, 0.75, 1.0, 0.75, 1.0, 0.6875, 1.0, 0.25, 1.0, 0.3125, 1.0, 0.3125, 1.0, 0.25, 1.0, 0.25, 1.0, 0.3125, 1.0, 0.3125, 1.0, 0.25, 1.0, 0.75, 1.0, 0.8125, 1.0, 0.8125, 1.0, 0.75, 1.0, 0.75, 1.0, 0.8125, 1.0, 0.8125, 1.0, 0.75, 1.0, 0.3125, 1.0, 0.375, 1.0, 0.375, 1.0, 0.3125, 1.0, 0.3125, 1.0, 0.375, 1.0, 0.375, 1.0, 0.3125, 1.0, 0.8125, 1.0, 0.875, 1.0, 0.875, 1.0, 0.8125, 1.0, 0.8125, 1.0, 0.875, 1.0, 0.875, 1.0, 0.8125, 1.0, 0.375, 1.0, 0.4375, 1.0, 0.4375, 1.0, 0.375, 1.0, 0.375, 1.0, 0.4375, 1.0, 0.4375, 1.0, 0.375, 1.0, 0.875, 1.0, 0.9375, 1.0, 0.9375, 1.0, 0.875, 1.0, 0.875, 1.0, 0.9375, 1.0, 0.9375, 1.0, 0.875, 1.0, 0.4375, 1.0, 0.5, 1.0, 0.5, 1.0, 0.4375, 1.0, 0.4375, 1.0, 0.5, 1.0, 0.5, 1.0, 0.4375, 1.0, 0.4375, 1.0, 0.5, 1.0, 0.5, 1.0, 0.4375, 1.0, 0.875, 1.0, 0.9375, 1.0, 0.9375, 1.0, 0.875, 1.0, 0.375, 1.0, 0.4375, 1.0, 0.4375, 1.0, 0.375, 1.0, 0.8125, 1.0, 0.875, 1.0, 0.875, 1.0, 0.8125, 1.0, 0.3125, 1.0, 0.375, 1.0, 0.375, 1.0, 0.3125, 1.0, 0.75, 1.0, 0.8125, 1.0, 0.8125, 1.0, 0.75, 1.0, 0.25, 1.0, 0.3125, 1.0, 0.3125, 1.0, 0.25, 1.0, 0.6875, 1.0, 0.75, 1.0, 0.75, 1.0, 0.6875, 1.0, 0.1875, 1.0, 0.25, 1.0, 0.25, 1.0, 0.1875, 1.0, 0.625, 1.0, 0.6875, 1.0, 0.6875, 1.0, 0.625, 1.0, 0.125, 1.0, 0.1875, 1.0, 0.1875, 1.0, 0.125, 1.0, 0.5625, 1.0, 0.625, 1.0, 0.625, 1.0, 0.5625, 1.0, 0.0625, 1.0, 0.125, 1.0, 0.125, 1.0, 0.0625, 1.0, 0.5, 1.0, 0.5625, 1.0, 0.5625, 1.0, 0.5, 1.0, 0.9375, 1.0, 1.0, 1.0, 1.0, 1.0, 0.9375, 1.0, 0.0, 1.0, 0.0625, 1.0, 0.0625, 1.0, 0.0, 1.0, 0.5, 1.0, 0.4375, 1.0, 0.4375, 1.0, 0.5, 1.0, 0.9375, 1.0, 0.875, 1.0, 0.875, 1.0, 0.9375, 1.0, 0.4375, 1.0, 0.375, 1.0, 0.375, 1.0, 0.4375, 1.0, 0.875, 1.0, 0.8125, 1.0, 0.8125, 1.0, 0.875, 1.0, 0.375, 1.0, 0.3125, 1.0, 0.3125, 1.0, 0.375, 1.0, 0.8125, 1.0, 0.75, 1.0, 0.75, 1.0, 0.8125, 1.0, 0.3125, 1.0, 0.25, 1.0, 0.25, 1.0, 0.3125, 1.0, 0.75, 1.0, 0.6875, 1.0, 0.6875, 1.0, 0.75, 1.0, 0.25, 1.0, 0.1875, 1.0, 0.1875, 1.0, 0.25, 1.0, 0.6875, 1.0, 0.625, 1.0, 0.625, 1.0, 0.6875, 1.0, 0.1875, 1.0, 0.125, 1.0, 0.125, 1.0, 0.1875, 1.0, 0.625, 1.0, 0.5625, 1.0, 0.5625, 1.0, 0.625, 1.0, 0.125, 1.0, 0.0625, 1.0, 0.0625, 1.0, 0.125, 1.0, 0.5625, 1.0, 0.5, 1.0, 0.5, 1.0, 0.5625, 1.0, 1.0, 1.0, 0.9375, 1.0, 0.9375, 1.0, 1.0, 1.0, 0.0625, 1.0, 0.0, 1.0, 0.0, 1.0, 0.0625, 1.0, 0.0625, 1.0, 0.0, 1.0, 0.0, 1.0, 0.0625, 1.0, 1.0, 1.0, 0.9375, 1.0, 0.9375, 1.0, 1.0, 1.0, 0.5625, 1.0, 0.5, 1.0, 0.5, 1.0, 0.5625, 1.0, 0.125, 1.0, 0.0625, 1.0, 0.0625, 1.0, 0.125, 1.0, 0.625, 1.0, 0.5625, 1.0, 0.5625, 1.0, 0.625, 1.0, 0.1875, 1.0, 0.125, 1.0, 0.125, 1.0, 0.1875, 1.0, 0.6875, 1.0, 0.625, 1.0, 0.625, 1.0, 0.6875, 1.0, 0.25, 1.0, 0.1875, 1.0, 0.1875, 1.0, 0.25, 1.0, 0.75, 1.0, 0.6875, 1.0, 0.6875, 1.0, 0.75, 1.0, 0.3125, 1.0, 0.25, 1.0, 0.25, 1.0, 0.3125, 1.0, 0.8125, 1.0, 0.75, 1.0, 0.75, 1.0, 0.8125, 1.0, 0.375, 1.0, 0.3125, 1.0, 0.3125, 1.0, 0.375, 1.0, 0.875, 1.0, 0.8125, 1.0, 0.8125, 1.0, 0.875, 1.0, 0.4375, 1.0, 0.375, 1.0, 0.375, 1.0, 0.4375, 1.0, 0.9375, 1.0, 0.875, 1.0, 0.875, 1.0, 0.9375, 1.0, 0.5, 1.0, 0.4375, 1.0, 0.4375, 1.0, 0.5, 1.0])
me_cylinder_005.materials.append(mat_cap)
me_cylinder_005.materials.append(mat_jam)
me_cylinder_005.materials.append(mat_string)
me_cylinder_005.use_remesh_fix_poles = True
me_cylinder_005.use_remesh_preserve_attributes = False
me_cylinder_005.use_mirror_vertex_groups = False
me_cylinder_005.update()

# ---- objects
ob_jam_bottle = bpy.data.objects.new('Jam bottle', me_cylinder_005)

# ---- transforms, parenting, visibility, modifiers, constraints
ob_jam_bottle.location = (0.0, 0.0, 0.0)
ob_jam_bottle.lineart.crease_threshold = 0.0

# ---- collection membership
col_collection.objects.link(ob_jam_bottle)

# ---- scene / render settings (as saved in the file)
scene.frame_start = 1; scene.frame_end = 250; scene.frame_set(1)
scene.render.engine = 'CYCLES'
scene.cycles.use_denoising = False
scene.cycles.samples = 128
scene.cycles.sampling_pattern = 'TABULATED_SOBOL'
scene.cycles.use_adaptive_sampling = False
scene.cycles.use_light_tree = False
scene.view_settings.view_transform = 'Filmic'
bpy.context.view_layer.update()

# ---- added for rendering (the .blend has no active camera and no usable light): camera, sun
cam_auto = bpy.data.cameras.new('AutoCamera')
cam_auto.lens = 50.0
cam_auto.sensor_width = 36.0
cam_auto.clip_end = 1000.0
ob_auto_camera = bpy.data.objects.new('AutoCamera', cam_auto)
scene.collection.objects.link(ob_auto_camera)
ob_auto_camera.location = (5.88597, -7.06316, 6.49811)
ob_auto_camera.rotation_euler = (1.09748, -7.21219e-08, 0.694738)
scene.camera = ob_auto_camera
light_auto_sun = bpy.data.lights.new('AutoSun', 'SUN')
light_auto_sun.energy = 3.0
light_auto_sun.angle = 0.0523599
ob_auto_sun = bpy.data.objects.new('AutoSun', light_auto_sun)
scene.collection.objects.link(ob_auto_sun)
ob_auto_sun.rotation_euler = (0.872665, 0.174533, 0.523599)
bpy.context.view_layer.update()
